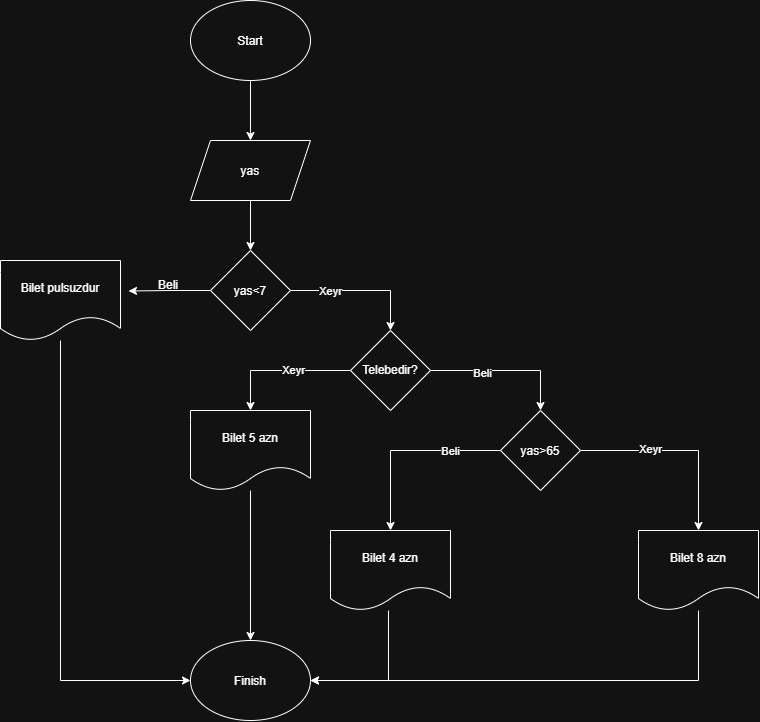

The diagram above was exported from draw.io. Its source (the exported page's mxGraphModel, read from the mxfile embedded in the PNG):
<mxGraphModel dx="1609" dy="878" grid="1" gridSize="10" guides="1" tooltips="1" connect="1" arrows="1" fold="1" page="1" pageScale="1" pageWidth="850" pageHeight="1100" math="0" shadow="0">
  <root>
    <mxCell id="0" />
    <mxCell id="1" parent="0" />
    <mxCell id="8DLpK8lcMeJex2qukzA5-10" edge="1" parent="1" source="8DLpK8lcMeJex2qukzA5-1" style="edgeStyle=orthogonalEdgeStyle;rounded=0;orthogonalLoop=1;jettySize=auto;html=1;entryX=0.5;entryY=0;entryDx=0;entryDy=0;" target="8DLpK8lcMeJex2qukzA5-2">
      <mxGeometry relative="1" as="geometry" />
    </mxCell>
    <mxCell id="8DLpK8lcMeJex2qukzA5-1" parent="1" style="ellipse;whiteSpace=wrap;html=1;shapeInside=1;" value="Start" vertex="1">
      <mxGeometry height="80" width="120" x="262" y="20" as="geometry" />
    </mxCell>
    <mxCell id="8DLpK8lcMeJex2qukzA5-11" edge="1" parent="1" source="8DLpK8lcMeJex2qukzA5-2" style="edgeStyle=orthogonalEdgeStyle;rounded=0;orthogonalLoop=1;jettySize=auto;html=1;exitX=0.5;exitY=1;exitDx=0;exitDy=0;entryX=0.5;entryY=0;entryDx=0;entryDy=0;" target="8DLpK8lcMeJex2qukzA5-3">
      <mxGeometry relative="1" as="geometry" />
    </mxCell>
    <mxCell id="8DLpK8lcMeJex2qukzA5-2" parent="1" style="shape=parallelogram;perimeter=parallelogramPerimeter;whiteSpace=wrap;html=1;shapeInside=1;fixedSize=1;" value="yas" vertex="1">
      <mxGeometry height="60" width="120" x="262" y="160" as="geometry" />
    </mxCell>
    <mxCell id="8DLpK8lcMeJex2qukzA5-12" edge="1" parent="1" source="8DLpK8lcMeJex2qukzA5-3" style="edgeStyle=orthogonalEdgeStyle;rounded=0;orthogonalLoop=1;jettySize=auto;html=1;exitX=0;exitY=0.5;exitDx=0;exitDy=0;">
      <mxGeometry relative="1" as="geometry">
        <mxPoint x="200" y="310.51063829787245" as="targetPoint" />
      </mxGeometry>
    </mxCell>
    <mxCell id="8DLpK8lcMeJex2qukzA5-14" edge="1" parent="1" source="8DLpK8lcMeJex2qukzA5-3" style="edgeStyle=orthogonalEdgeStyle;rounded=0;orthogonalLoop=1;jettySize=auto;html=1;exitX=1;exitY=0.5;exitDx=0;exitDy=0;entryX=0.5;entryY=0;entryDx=0;entryDy=0;" target="8DLpK8lcMeJex2qukzA5-5">
      <mxGeometry relative="1" as="geometry" />
    </mxCell>
    <mxCell id="8DLpK8lcMeJex2qukzA5-19" connectable="0" parent="8DLpK8lcMeJex2qukzA5-14" style="edgeLabel;html=1;align=center;verticalAlign=middle;resizable=0;points=[];" value="Xeyr" vertex="1">
      <mxGeometry relative="1" x="-0.4243" as="geometry">
        <mxPoint as="offset" />
      </mxGeometry>
    </mxCell>
    <mxCell id="8DLpK8lcMeJex2qukzA5-3" parent="1" style="rhombus;whiteSpace=wrap;html=1;shapeInside=1;" value="yas&amp;lt;7" vertex="1">
      <mxGeometry height="80" width="80" x="282" y="270" as="geometry" />
    </mxCell>
    <mxCell id="8DLpK8lcMeJex2qukzA5-29" edge="1" parent="1" source="8DLpK8lcMeJex2qukzA5-4" style="edgeStyle=orthogonalEdgeStyle;rounded=0;orthogonalLoop=1;jettySize=auto;html=1;entryX=0;entryY=0.5;entryDx=0;entryDy=0;" target="8DLpK8lcMeJex2qukzA5-28">
      <mxGeometry relative="1" as="geometry">
        <Array as="points">
          <mxPoint x="132" y="700" />
        </Array>
      </mxGeometry>
    </mxCell>
    <mxCell id="8DLpK8lcMeJex2qukzA5-4" parent="1" style="shape=document;whiteSpace=wrap;html=1;boundedLbl=1;" value="Bilet pulsuzdur" vertex="1">
      <mxGeometry height="80" width="120" x="72" y="280" as="geometry" />
    </mxCell>
    <mxCell id="8DLpK8lcMeJex2qukzA5-22" edge="1" parent="1" source="8DLpK8lcMeJex2qukzA5-5" style="edgeStyle=orthogonalEdgeStyle;rounded=0;orthogonalLoop=1;jettySize=auto;html=1;exitX=0;exitY=0.5;exitDx=0;exitDy=0;entryX=0.5;entryY=0;entryDx=0;entryDy=0;" target="8DLpK8lcMeJex2qukzA5-7">
      <mxGeometry relative="1" as="geometry" />
    </mxCell>
    <mxCell id="8DLpK8lcMeJex2qukzA5-25" connectable="0" parent="8DLpK8lcMeJex2qukzA5-22" style="edgeLabel;html=1;align=center;verticalAlign=middle;resizable=0;points=[];" value="Xeyr" vertex="1">
      <mxGeometry relative="1" x="-0.1714" y="-1" as="geometry">
        <mxPoint as="offset" />
      </mxGeometry>
    </mxCell>
    <mxCell id="8DLpK8lcMeJex2qukzA5-23" edge="1" parent="1" source="8DLpK8lcMeJex2qukzA5-5" style="edgeStyle=orthogonalEdgeStyle;rounded=0;orthogonalLoop=1;jettySize=auto;html=1;exitX=1;exitY=0.5;exitDx=0;exitDy=0;entryX=0.5;entryY=0;entryDx=0;entryDy=0;" target="8DLpK8lcMeJex2qukzA5-6">
      <mxGeometry relative="1" as="geometry" />
    </mxCell>
    <mxCell id="8DLpK8lcMeJex2qukzA5-24" connectable="0" parent="8DLpK8lcMeJex2qukzA5-23" style="edgeLabel;html=1;align=center;verticalAlign=middle;resizable=0;points=[];" value="Beli" vertex="1">
      <mxGeometry relative="1" x="-0.301" y="-2" as="geometry">
        <mxPoint as="offset" />
      </mxGeometry>
    </mxCell>
    <mxCell id="8DLpK8lcMeJex2qukzA5-5" parent="1" style="rhombus;whiteSpace=wrap;html=1;shapeInside=1;" value="Telebedir?" vertex="1">
      <mxGeometry height="80" width="80" x="422" y="350" as="geometry" />
    </mxCell>
    <mxCell id="8DLpK8lcMeJex2qukzA5-16" edge="1" parent="1" source="8DLpK8lcMeJex2qukzA5-6" style="edgeStyle=orthogonalEdgeStyle;rounded=0;orthogonalLoop=1;jettySize=auto;html=1;exitX=0;exitY=0.5;exitDx=0;exitDy=0;entryX=0.5;entryY=0;entryDx=0;entryDy=0;" target="8DLpK8lcMeJex2qukzA5-8">
      <mxGeometry relative="1" as="geometry" />
    </mxCell>
    <mxCell id="8DLpK8lcMeJex2qukzA5-26" connectable="0" parent="8DLpK8lcMeJex2qukzA5-16" style="edgeLabel;html=1;align=center;verticalAlign=middle;resizable=0;points=[];" value="Beli" vertex="1">
      <mxGeometry relative="1" x="-0.4679" as="geometry">
        <mxPoint as="offset" />
      </mxGeometry>
    </mxCell>
    <mxCell id="8DLpK8lcMeJex2qukzA5-17" edge="1" parent="1" source="8DLpK8lcMeJex2qukzA5-6" style="edgeStyle=orthogonalEdgeStyle;rounded=0;orthogonalLoop=1;jettySize=auto;html=1;exitX=1;exitY=0.5;exitDx=0;exitDy=0;entryX=0.5;entryY=0;entryDx=0;entryDy=0;" target="8DLpK8lcMeJex2qukzA5-9">
      <mxGeometry relative="1" as="geometry" />
    </mxCell>
    <mxCell id="8DLpK8lcMeJex2qukzA5-27" connectable="0" parent="8DLpK8lcMeJex2qukzA5-17" style="edgeLabel;html=1;align=center;verticalAlign=middle;resizable=0;points=[];" value="Xeyr" vertex="1">
      <mxGeometry relative="1" x="-0.2985" y="2" as="geometry">
        <mxPoint as="offset" />
      </mxGeometry>
    </mxCell>
    <mxCell id="8DLpK8lcMeJex2qukzA5-6" parent="1" style="rhombus;whiteSpace=wrap;html=1;shapeInside=1;" value="yas&amp;gt;65" vertex="1">
      <mxGeometry height="80" width="80" x="572" y="430" as="geometry" />
    </mxCell>
    <mxCell id="8DLpK8lcMeJex2qukzA5-30" edge="1" parent="1" source="8DLpK8lcMeJex2qukzA5-7" style="edgeStyle=orthogonalEdgeStyle;rounded=0;orthogonalLoop=1;jettySize=auto;html=1;entryX=0.5;entryY=0;entryDx=0;entryDy=0;" target="8DLpK8lcMeJex2qukzA5-28">
      <mxGeometry relative="1" as="geometry" />
    </mxCell>
    <mxCell id="8DLpK8lcMeJex2qukzA5-7" parent="1" style="shape=document;whiteSpace=wrap;html=1;boundedLbl=1;" value="Bilet 5 azn" vertex="1">
      <mxGeometry height="80" width="120" x="262" y="430" as="geometry" />
    </mxCell>
    <mxCell id="8DLpK8lcMeJex2qukzA5-31" edge="1" parent="1" source="8DLpK8lcMeJex2qukzA5-8" style="edgeStyle=orthogonalEdgeStyle;rounded=0;orthogonalLoop=1;jettySize=auto;html=1;entryX=1;entryY=0.5;entryDx=0;entryDy=0;" target="8DLpK8lcMeJex2qukzA5-28">
      <mxGeometry relative="1" as="geometry">
        <Array as="points">
          <mxPoint x="460" y="700" />
        </Array>
      </mxGeometry>
    </mxCell>
    <mxCell id="8DLpK8lcMeJex2qukzA5-8" parent="1" style="shape=document;whiteSpace=wrap;html=1;boundedLbl=1;" value="Bilet 4 azn" vertex="1">
      <mxGeometry height="80" width="120" x="402" y="550" as="geometry" />
    </mxCell>
    <mxCell id="8DLpK8lcMeJex2qukzA5-32" edge="1" parent="1" source="8DLpK8lcMeJex2qukzA5-9" style="edgeStyle=orthogonalEdgeStyle;rounded=0;orthogonalLoop=1;jettySize=auto;html=1;entryX=1;entryY=0.5;entryDx=0;entryDy=0;" target="8DLpK8lcMeJex2qukzA5-28">
      <mxGeometry relative="1" as="geometry">
        <Array as="points">
          <mxPoint x="770" y="700" />
        </Array>
      </mxGeometry>
    </mxCell>
    <mxCell id="8DLpK8lcMeJex2qukzA5-9" parent="1" style="shape=document;whiteSpace=wrap;html=1;boundedLbl=1;" value="Bilet 8 azn" vertex="1">
      <mxGeometry height="80" width="120" x="710" y="550" as="geometry" />
    </mxCell>
    <mxCell id="8DLpK8lcMeJex2qukzA5-18" parent="1" style="text;html=1;whiteSpace=wrap;strokeColor=none;fillColor=none;align=center;verticalAlign=middle;rounded=0;" value="Beli" vertex="1">
      <mxGeometry height="30" width="60" x="210" y="290" as="geometry" />
    </mxCell>
    <mxCell id="8DLpK8lcMeJex2qukzA5-28" parent="1" style="ellipse;whiteSpace=wrap;html=1;shapeInside=1;" value="Finish" vertex="1">
      <mxGeometry height="80" width="120" x="262" y="660" as="geometry" />
    </mxCell>
  </root>
</mxGraphModel>